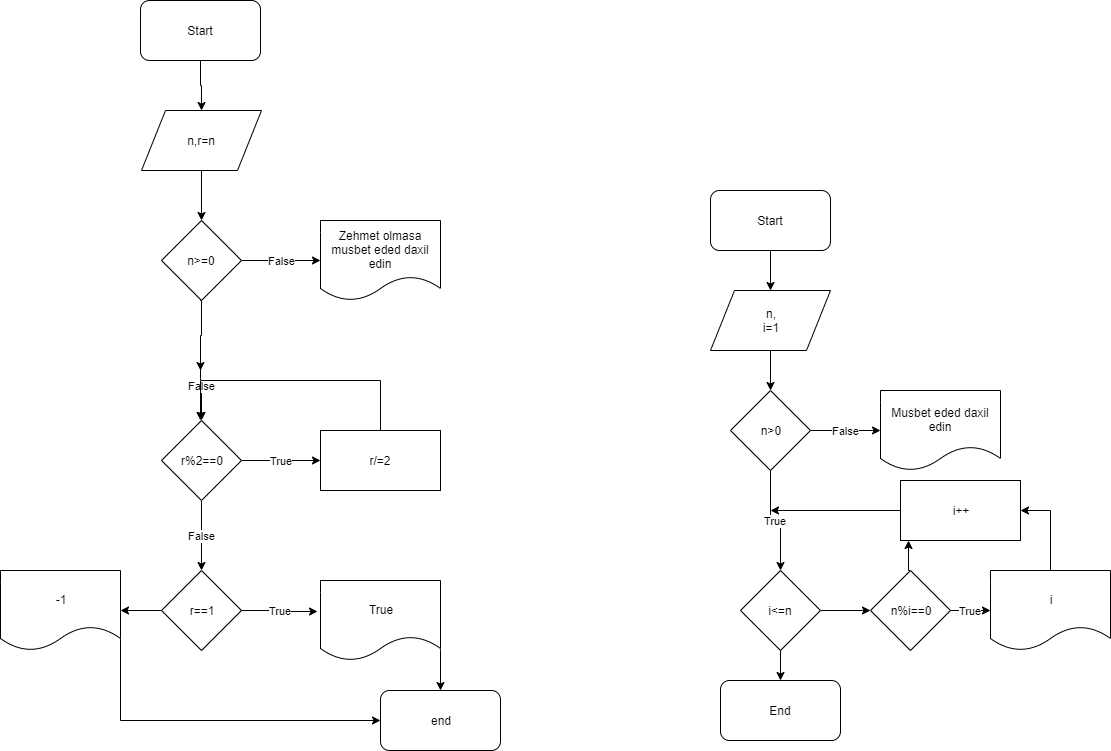

The diagram above was exported from draw.io. Its source (the exported page's mxGraphModel, read from the mxfile embedded in the PNG):
<mxGraphModel dx="1094" dy="468" grid="1" gridSize="10" guides="1" tooltips="1" connect="1" arrows="1" fold="1" page="1" pageScale="1" pageWidth="850" pageHeight="1100" math="0" shadow="0">
  <root>
    <mxCell id="0" />
    <mxCell id="1" parent="0" />
    <mxCell id="QgGzVpGBjLB9r3lZUyJs-3" style="edgeStyle=orthogonalEdgeStyle;rounded=0;orthogonalLoop=1;jettySize=auto;html=1;exitX=0.5;exitY=1;exitDx=0;exitDy=0;entryX=0.5;entryY=0;entryDx=0;entryDy=0;" edge="1" parent="1" source="QgGzVpGBjLB9r3lZUyJs-1" target="QgGzVpGBjLB9r3lZUyJs-2">
      <mxGeometry relative="1" as="geometry" />
    </mxCell>
    <mxCell id="QgGzVpGBjLB9r3lZUyJs-1" value="Start" style="rounded=1;whiteSpace=wrap;html=1;" vertex="1" parent="1">
      <mxGeometry x="180" y="50" width="120" height="60" as="geometry" />
    </mxCell>
    <mxCell id="QgGzVpGBjLB9r3lZUyJs-5" style="edgeStyle=orthogonalEdgeStyle;rounded=0;orthogonalLoop=1;jettySize=auto;html=1;exitX=0.5;exitY=1;exitDx=0;exitDy=0;" edge="1" parent="1" source="QgGzVpGBjLB9r3lZUyJs-2" target="QgGzVpGBjLB9r3lZUyJs-4">
      <mxGeometry relative="1" as="geometry" />
    </mxCell>
    <mxCell id="QgGzVpGBjLB9r3lZUyJs-2" value="n,r=n" style="shape=parallelogram;perimeter=parallelogramPerimeter;whiteSpace=wrap;html=1;" vertex="1" parent="1">
      <mxGeometry x="181" y="160" width="120" height="60" as="geometry" />
    </mxCell>
    <mxCell id="QgGzVpGBjLB9r3lZUyJs-7" value="False" style="edgeStyle=orthogonalEdgeStyle;rounded=0;orthogonalLoop=1;jettySize=auto;html=1;exitX=1;exitY=0.5;exitDx=0;exitDy=0;" edge="1" parent="1" source="QgGzVpGBjLB9r3lZUyJs-4" target="QgGzVpGBjLB9r3lZUyJs-6">
      <mxGeometry relative="1" as="geometry" />
    </mxCell>
    <mxCell id="QgGzVpGBjLB9r3lZUyJs-9" value="True" style="edgeStyle=orthogonalEdgeStyle;rounded=0;orthogonalLoop=1;jettySize=auto;html=1;exitX=0.5;exitY=1;exitDx=0;exitDy=0;" edge="1" parent="1" source="QgGzVpGBjLB9r3lZUyJs-4">
      <mxGeometry relative="1" as="geometry">
        <mxPoint x="240" y="320" as="targetPoint" />
      </mxGeometry>
    </mxCell>
    <mxCell id="QgGzVpGBjLB9r3lZUyJs-28" style="edgeStyle=orthogonalEdgeStyle;rounded=0;orthogonalLoop=1;jettySize=auto;html=1;exitX=0.5;exitY=1;exitDx=0;exitDy=0;" edge="1" parent="1" source="QgGzVpGBjLB9r3lZUyJs-4">
      <mxGeometry relative="1" as="geometry">
        <mxPoint x="240" y="420" as="targetPoint" />
      </mxGeometry>
    </mxCell>
    <mxCell id="QgGzVpGBjLB9r3lZUyJs-4" value="n&amp;gt;=0" style="rhombus;whiteSpace=wrap;html=1;" vertex="1" parent="1">
      <mxGeometry x="201" y="270" width="80" height="80" as="geometry" />
    </mxCell>
    <mxCell id="QgGzVpGBjLB9r3lZUyJs-6" value="Zehmet olmasa musbet eded daxil edin" style="shape=document;whiteSpace=wrap;html=1;boundedLbl=1;" vertex="1" parent="1">
      <mxGeometry x="360" y="270" width="120" height="80" as="geometry" />
    </mxCell>
    <mxCell id="QgGzVpGBjLB9r3lZUyJs-13" value="False" style="edgeStyle=orthogonalEdgeStyle;rounded=0;orthogonalLoop=1;jettySize=auto;html=1;exitX=0.5;exitY=1;exitDx=0;exitDy=0;entryX=0.5;entryY=0;entryDx=0;entryDy=0;" edge="1" parent="1" target="QgGzVpGBjLB9r3lZUyJs-12">
      <mxGeometry relative="1" as="geometry">
        <mxPoint x="240" y="400" as="sourcePoint" />
      </mxGeometry>
    </mxCell>
    <mxCell id="QgGzVpGBjLB9r3lZUyJs-14" value="True" style="edgeStyle=orthogonalEdgeStyle;rounded=0;orthogonalLoop=1;jettySize=auto;html=1;exitX=1;exitY=0.5;exitDx=0;exitDy=0;" edge="1" parent="1" source="QgGzVpGBjLB9r3lZUyJs-12">
      <mxGeometry relative="1" as="geometry">
        <mxPoint x="360" y="510" as="targetPoint" />
      </mxGeometry>
    </mxCell>
    <mxCell id="QgGzVpGBjLB9r3lZUyJs-18" value="False" style="edgeStyle=orthogonalEdgeStyle;rounded=0;orthogonalLoop=1;jettySize=auto;html=1;exitX=0.5;exitY=1;exitDx=0;exitDy=0;entryX=0.5;entryY=0;entryDx=0;entryDy=0;" edge="1" parent="1" source="QgGzVpGBjLB9r3lZUyJs-12" target="QgGzVpGBjLB9r3lZUyJs-17">
      <mxGeometry relative="1" as="geometry" />
    </mxCell>
    <mxCell id="QgGzVpGBjLB9r3lZUyJs-12" value="r%2==0" style="rhombus;whiteSpace=wrap;html=1;" vertex="1" parent="1">
      <mxGeometry x="201" y="470" width="80" height="80" as="geometry" />
    </mxCell>
    <mxCell id="QgGzVpGBjLB9r3lZUyJs-16" style="edgeStyle=orthogonalEdgeStyle;rounded=0;orthogonalLoop=1;jettySize=auto;html=1;exitX=0.5;exitY=0;exitDx=0;exitDy=0;" edge="1" parent="1" source="QgGzVpGBjLB9r3lZUyJs-15">
      <mxGeometry relative="1" as="geometry">
        <mxPoint x="240" y="470" as="targetPoint" />
        <Array as="points">
          <mxPoint x="420" y="430" />
          <mxPoint x="240" y="430" />
        </Array>
      </mxGeometry>
    </mxCell>
    <mxCell id="QgGzVpGBjLB9r3lZUyJs-15" value="r/=2" style="rounded=0;whiteSpace=wrap;html=1;" vertex="1" parent="1">
      <mxGeometry x="360" y="480" width="120" height="60" as="geometry" />
    </mxCell>
    <mxCell id="QgGzVpGBjLB9r3lZUyJs-20" value="True" style="edgeStyle=orthogonalEdgeStyle;rounded=0;orthogonalLoop=1;jettySize=auto;html=1;exitX=1;exitY=0.5;exitDx=0;exitDy=0;entryX=-0.025;entryY=0.388;entryDx=0;entryDy=0;entryPerimeter=0;" edge="1" parent="1" source="QgGzVpGBjLB9r3lZUyJs-17" target="QgGzVpGBjLB9r3lZUyJs-19">
      <mxGeometry relative="1" as="geometry" />
    </mxCell>
    <mxCell id="QgGzVpGBjLB9r3lZUyJs-22" style="edgeStyle=orthogonalEdgeStyle;rounded=0;orthogonalLoop=1;jettySize=auto;html=1;exitX=0;exitY=0.5;exitDx=0;exitDy=0;entryX=1;entryY=0.5;entryDx=0;entryDy=0;" edge="1" parent="1" source="QgGzVpGBjLB9r3lZUyJs-17" target="QgGzVpGBjLB9r3lZUyJs-21">
      <mxGeometry relative="1" as="geometry" />
    </mxCell>
    <mxCell id="QgGzVpGBjLB9r3lZUyJs-17" value="r==1" style="rhombus;whiteSpace=wrap;html=1;" vertex="1" parent="1">
      <mxGeometry x="201" y="620" width="80" height="80" as="geometry" />
    </mxCell>
    <mxCell id="QgGzVpGBjLB9r3lZUyJs-24" style="edgeStyle=orthogonalEdgeStyle;rounded=0;orthogonalLoop=1;jettySize=auto;html=1;exitX=1;exitY=0.5;exitDx=0;exitDy=0;" edge="1" parent="1" source="QgGzVpGBjLB9r3lZUyJs-19" target="QgGzVpGBjLB9r3lZUyJs-23">
      <mxGeometry relative="1" as="geometry">
        <Array as="points">
          <mxPoint x="480" y="700" />
          <mxPoint x="480" y="700" />
        </Array>
      </mxGeometry>
    </mxCell>
    <mxCell id="QgGzVpGBjLB9r3lZUyJs-19" value="True" style="shape=document;whiteSpace=wrap;html=1;boundedLbl=1;" vertex="1" parent="1">
      <mxGeometry x="360" y="630" width="120" height="80" as="geometry" />
    </mxCell>
    <mxCell id="QgGzVpGBjLB9r3lZUyJs-25" style="edgeStyle=orthogonalEdgeStyle;rounded=0;orthogonalLoop=1;jettySize=auto;html=1;exitX=1;exitY=0.75;exitDx=0;exitDy=0;entryX=0;entryY=0.5;entryDx=0;entryDy=0;" edge="1" parent="1" source="QgGzVpGBjLB9r3lZUyJs-21" target="QgGzVpGBjLB9r3lZUyJs-23">
      <mxGeometry relative="1" as="geometry">
        <Array as="points">
          <mxPoint x="160" y="770" />
        </Array>
      </mxGeometry>
    </mxCell>
    <mxCell id="QgGzVpGBjLB9r3lZUyJs-21" value="-1" style="shape=document;whiteSpace=wrap;html=1;boundedLbl=1;" vertex="1" parent="1">
      <mxGeometry x="40" y="620" width="120" height="80" as="geometry" />
    </mxCell>
    <mxCell id="QgGzVpGBjLB9r3lZUyJs-23" value="end" style="rounded=1;whiteSpace=wrap;html=1;" vertex="1" parent="1">
      <mxGeometry x="420" y="740" width="120" height="60" as="geometry" />
    </mxCell>
    <mxCell id="QgGzVpGBjLB9r3lZUyJs-31" style="edgeStyle=orthogonalEdgeStyle;rounded=0;orthogonalLoop=1;jettySize=auto;html=1;exitX=0.5;exitY=1;exitDx=0;exitDy=0;entryX=0.5;entryY=0;entryDx=0;entryDy=0;" edge="1" parent="1" source="QgGzVpGBjLB9r3lZUyJs-29" target="QgGzVpGBjLB9r3lZUyJs-30">
      <mxGeometry relative="1" as="geometry" />
    </mxCell>
    <mxCell id="QgGzVpGBjLB9r3lZUyJs-29" value="Start" style="rounded=1;whiteSpace=wrap;html=1;" vertex="1" parent="1">
      <mxGeometry x="750" y="240" width="120" height="60" as="geometry" />
    </mxCell>
    <mxCell id="QgGzVpGBjLB9r3lZUyJs-33" style="edgeStyle=orthogonalEdgeStyle;rounded=0;orthogonalLoop=1;jettySize=auto;html=1;exitX=0.5;exitY=1;exitDx=0;exitDy=0;entryX=0.5;entryY=0;entryDx=0;entryDy=0;" edge="1" parent="1" source="QgGzVpGBjLB9r3lZUyJs-30" target="QgGzVpGBjLB9r3lZUyJs-32">
      <mxGeometry relative="1" as="geometry" />
    </mxCell>
    <mxCell id="QgGzVpGBjLB9r3lZUyJs-30" value="n,&lt;br&gt;i=1" style="shape=parallelogram;perimeter=parallelogramPerimeter;whiteSpace=wrap;html=1;" vertex="1" parent="1">
      <mxGeometry x="750" y="340" width="120" height="60" as="geometry" />
    </mxCell>
    <mxCell id="QgGzVpGBjLB9r3lZUyJs-35" value="False" style="edgeStyle=orthogonalEdgeStyle;rounded=0;orthogonalLoop=1;jettySize=auto;html=1;exitX=1;exitY=0.5;exitDx=0;exitDy=0;entryX=0;entryY=0.5;entryDx=0;entryDy=0;" edge="1" parent="1" source="QgGzVpGBjLB9r3lZUyJs-32" target="QgGzVpGBjLB9r3lZUyJs-34">
      <mxGeometry relative="1" as="geometry" />
    </mxCell>
    <mxCell id="QgGzVpGBjLB9r3lZUyJs-37" value="True" style="edgeStyle=orthogonalEdgeStyle;rounded=0;orthogonalLoop=1;jettySize=auto;html=1;exitX=0.5;exitY=1;exitDx=0;exitDy=0;entryX=0.5;entryY=0;entryDx=0;entryDy=0;" edge="1" parent="1" source="QgGzVpGBjLB9r3lZUyJs-32" target="QgGzVpGBjLB9r3lZUyJs-36">
      <mxGeometry relative="1" as="geometry" />
    </mxCell>
    <mxCell id="QgGzVpGBjLB9r3lZUyJs-32" value="n&amp;gt;0" style="rhombus;whiteSpace=wrap;html=1;" vertex="1" parent="1">
      <mxGeometry x="770" y="440" width="80" height="80" as="geometry" />
    </mxCell>
    <mxCell id="QgGzVpGBjLB9r3lZUyJs-34" value="Musbet eded daxil edin" style="shape=document;whiteSpace=wrap;html=1;boundedLbl=1;" vertex="1" parent="1">
      <mxGeometry x="920" y="440" width="120" height="80" as="geometry" />
    </mxCell>
    <mxCell id="QgGzVpGBjLB9r3lZUyJs-43" style="edgeStyle=orthogonalEdgeStyle;rounded=0;orthogonalLoop=1;jettySize=auto;html=1;exitX=1;exitY=0.5;exitDx=0;exitDy=0;entryX=0;entryY=0.5;entryDx=0;entryDy=0;" edge="1" parent="1" source="QgGzVpGBjLB9r3lZUyJs-36" target="QgGzVpGBjLB9r3lZUyJs-39">
      <mxGeometry relative="1" as="geometry" />
    </mxCell>
    <mxCell id="QgGzVpGBjLB9r3lZUyJs-48" style="edgeStyle=orthogonalEdgeStyle;rounded=0;orthogonalLoop=1;jettySize=auto;html=1;exitX=0.5;exitY=1;exitDx=0;exitDy=0;entryX=0.5;entryY=0;entryDx=0;entryDy=0;" edge="1" parent="1" source="QgGzVpGBjLB9r3lZUyJs-36" target="QgGzVpGBjLB9r3lZUyJs-47">
      <mxGeometry relative="1" as="geometry" />
    </mxCell>
    <mxCell id="QgGzVpGBjLB9r3lZUyJs-36" value="i&amp;lt;=n" style="rhombus;whiteSpace=wrap;html=1;" vertex="1" parent="1">
      <mxGeometry x="780" y="620" width="80" height="80" as="geometry" />
    </mxCell>
    <mxCell id="QgGzVpGBjLB9r3lZUyJs-41" value="True" style="edgeStyle=orthogonalEdgeStyle;rounded=0;orthogonalLoop=1;jettySize=auto;html=1;exitX=1;exitY=0.5;exitDx=0;exitDy=0;" edge="1" parent="1" source="QgGzVpGBjLB9r3lZUyJs-39" target="QgGzVpGBjLB9r3lZUyJs-40">
      <mxGeometry relative="1" as="geometry" />
    </mxCell>
    <mxCell id="QgGzVpGBjLB9r3lZUyJs-45" style="edgeStyle=orthogonalEdgeStyle;rounded=0;orthogonalLoop=1;jettySize=auto;html=1;exitX=0.5;exitY=0;exitDx=0;exitDy=0;entryX=0.067;entryY=1;entryDx=0;entryDy=0;entryPerimeter=0;" edge="1" parent="1" source="QgGzVpGBjLB9r3lZUyJs-39" target="QgGzVpGBjLB9r3lZUyJs-42">
      <mxGeometry relative="1" as="geometry" />
    </mxCell>
    <mxCell id="QgGzVpGBjLB9r3lZUyJs-39" value="n%i==0" style="rhombus;whiteSpace=wrap;html=1;" vertex="1" parent="1">
      <mxGeometry x="910" y="620" width="80" height="80" as="geometry" />
    </mxCell>
    <mxCell id="QgGzVpGBjLB9r3lZUyJs-44" style="edgeStyle=orthogonalEdgeStyle;rounded=0;orthogonalLoop=1;jettySize=auto;html=1;exitX=0.5;exitY=0;exitDx=0;exitDy=0;entryX=1;entryY=0.5;entryDx=0;entryDy=0;" edge="1" parent="1" source="QgGzVpGBjLB9r3lZUyJs-40" target="QgGzVpGBjLB9r3lZUyJs-42">
      <mxGeometry relative="1" as="geometry" />
    </mxCell>
    <mxCell id="QgGzVpGBjLB9r3lZUyJs-40" value="i" style="shape=document;whiteSpace=wrap;html=1;boundedLbl=1;" vertex="1" parent="1">
      <mxGeometry x="1030" y="620" width="120" height="80" as="geometry" />
    </mxCell>
    <mxCell id="QgGzVpGBjLB9r3lZUyJs-46" style="edgeStyle=orthogonalEdgeStyle;rounded=0;orthogonalLoop=1;jettySize=auto;html=1;exitX=0;exitY=0.5;exitDx=0;exitDy=0;" edge="1" parent="1" source="QgGzVpGBjLB9r3lZUyJs-42">
      <mxGeometry relative="1" as="geometry">
        <mxPoint x="810" y="560" as="targetPoint" />
      </mxGeometry>
    </mxCell>
    <mxCell id="QgGzVpGBjLB9r3lZUyJs-42" value="i++" style="rounded=0;whiteSpace=wrap;html=1;" vertex="1" parent="1">
      <mxGeometry x="940" y="530" width="120" height="60" as="geometry" />
    </mxCell>
    <mxCell id="QgGzVpGBjLB9r3lZUyJs-47" value="End" style="rounded=1;whiteSpace=wrap;html=1;" vertex="1" parent="1">
      <mxGeometry x="760" y="730" width="120" height="60" as="geometry" />
    </mxCell>
  </root>
</mxGraphModel>